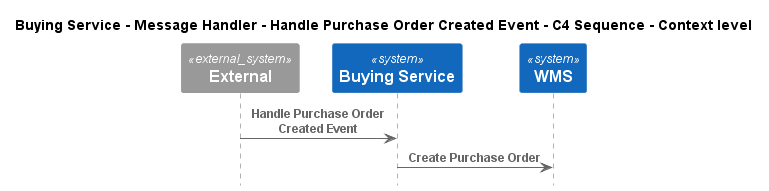

The diagram above was rendered by PlantUML. Its source (embedded in the PNG):
@startuml
!pragma layout smetana
!include ..\..\..\..\..\..\.c4s\C4_Sequence.puml

title Buying Service - Message Handler - Handle Purchase Order Created Event - C4 Sequence - Context level

System_Ext(C4InterFlow.SoftwareSystems.ExternalSystem, "External", "")
System(ECommercePlatform.SoftwareSystems.BuyingService, "Buying Service", "")
System(ECommercePlatform.SoftwareSystems.WMS, "WMS", "")

Rel(C4InterFlow.SoftwareSystems.ExternalSystem, ECommercePlatform.SoftwareSystems.BuyingService, "Handle Purchase Order Created Event")
Rel(ECommercePlatform.SoftwareSystems.BuyingService, ECommercePlatform.SoftwareSystems.WMS, "Create Purchase Order")


@enduml